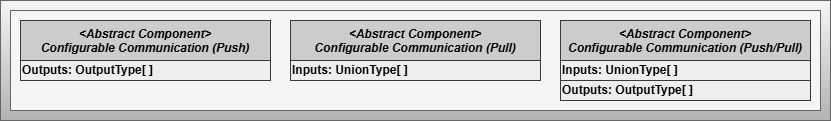

The diagram above was exported from draw.io. Its source (the exported page's mxGraphModel, read from the mxfile embedded in the PNG):
<mxGraphModel dx="1545" dy="607" grid="1" gridSize="10" guides="1" tooltips="1" connect="1" arrows="1" fold="1" page="1" pageScale="1" pageWidth="827" pageHeight="1169" math="0" shadow="0">
  <root>
    <mxCell id="0" />
    <mxCell id="1" parent="0" />
    <mxCell id="2" value="" style="rounded=0;whiteSpace=wrap;html=1;fontSize=12;fillColor=#f5f5f5;gradientColor=#b3b3b3;strokeColor=#666666;fontColor=#0A0A0A;fontStyle=1;verticalAlign=top;" parent="1" vertex="1">
      <mxGeometry x="-250" y="150" width="830" height="120" as="geometry" />
    </mxCell>
    <mxCell id="3" value="" style="rounded=0;whiteSpace=wrap;html=1;fontSize=12;fillColor=#f5f5f5;gradientColor=none;strokeColor=#666666;fontColor=#333333;fontStyle=1;verticalAlign=bottom;perimeterSpacing=1;strokeWidth=1;" parent="1" vertex="1">
      <mxGeometry x="-240" y="160" width="810" height="100" as="geometry" />
    </mxCell>
    <mxCell id="4" value="&lt;i&gt;&lt;font style=&quot;color: rgb(0, 0, 0);&quot;&gt;&amp;lt;Abstract Component&amp;gt;&lt;br&gt;Configurable Communication (Push)&lt;/font&gt;&lt;br&gt;&lt;/i&gt;" style="rounded=0;whiteSpace=wrap;html=1;fontSize=12;fillColor=#CCCCCC;strokeColor=#36393d;fontStyle=1;verticalAlign=top;fontColor=#000000;" parent="1" vertex="1">
      <mxGeometry x="-230" y="170" width="250" height="40" as="geometry" />
    </mxCell>
    <mxCell id="8" value="Outputs: OutputType[ ]" style="rounded=0;whiteSpace=wrap;html=1;fontSize=12;fillColor=#eeeeee;strokeColor=#36393d;fontStyle=1;verticalAlign=middle;align=left;" parent="1" vertex="1">
      <mxGeometry x="-230" y="210" width="250" height="20" as="geometry" />
    </mxCell>
    <mxCell id="184" value="&lt;i&gt;&lt;font style=&quot;color: rgb(0, 0, 0);&quot;&gt;&amp;lt;Abstract Component&amp;gt;&lt;br&gt;Configurable Communication (Pull)&lt;/font&gt;&lt;br&gt;&lt;/i&gt;" style="rounded=0;whiteSpace=wrap;html=1;fontSize=12;fillColor=#CCCCCC;strokeColor=#36393d;fontStyle=1;verticalAlign=top;fontColor=#000000;" parent="1" vertex="1">
      <mxGeometry x="40" y="170" width="250" height="40" as="geometry" />
    </mxCell>
    <mxCell id="185" value="Inputs: UnionType[ ]" style="rounded=0;whiteSpace=wrap;html=1;fontSize=12;fillColor=#eeeeee;strokeColor=#36393d;fontStyle=1;verticalAlign=middle;align=left;" parent="1" vertex="1">
      <mxGeometry x="40" y="210" width="250" height="20" as="geometry" />
    </mxCell>
    <mxCell id="192" value="&lt;i&gt;&lt;font style=&quot;color: rgb(0, 0, 0);&quot;&gt;&amp;lt;Abstract Component&amp;gt;&lt;br&gt;Configurable Communication (Push/Pull)&lt;/font&gt;&lt;br&gt;&lt;/i&gt;" style="rounded=0;whiteSpace=wrap;html=1;fontSize=12;fillColor=#CCCCCC;strokeColor=#36393d;fontStyle=1;verticalAlign=top;fontColor=#000000;" parent="1" vertex="1">
      <mxGeometry x="310" y="170" width="250" height="40" as="geometry" />
    </mxCell>
    <mxCell id="193" value="Inputs: UnionType[ ]" style="rounded=0;whiteSpace=wrap;html=1;fontSize=12;fillColor=#eeeeee;strokeColor=#36393d;fontStyle=1;verticalAlign=middle;align=left;" parent="1" vertex="1">
      <mxGeometry x="310" y="210" width="250" height="20" as="geometry" />
    </mxCell>
    <mxCell id="194" value="Outputs: OutputType[ ]" style="rounded=0;whiteSpace=wrap;html=1;fontSize=12;fillColor=#eeeeee;strokeColor=#36393d;fontStyle=1;verticalAlign=middle;align=left;" parent="1" vertex="1">
      <mxGeometry x="310" y="230" width="250" height="20" as="geometry" />
    </mxCell>
  </root>
</mxGraphModel>